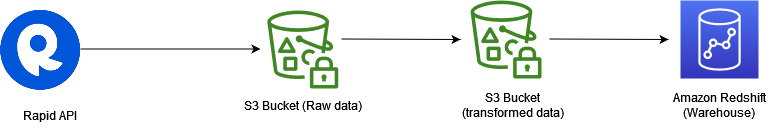

The diagram above was exported from draw.io. Its source (the exported page's mxGraphModel, read from the mxfile embedded in the PNG):
<mxGraphModel dx="972" dy="462" grid="1" gridSize="10" guides="1" tooltips="1" connect="1" arrows="1" fold="1" page="1" pageScale="1" pageWidth="1100" pageHeight="850" math="0" shadow="0">
  <root>
    <mxCell id="0" />
    <mxCell id="1" parent="0" />
    <mxCell id="XcB15zDMNUCqEBPokPDg-1" value="" style="shape=image;verticalLabelPosition=bottom;labelBackgroundColor=default;verticalAlign=top;aspect=fixed;imageAspect=0;image=data:image/png,(base64 omitted: 5536 chars);" vertex="1" parent="1">
      <mxGeometry x="100" y="170" width="80" height="80" as="geometry" />
    </mxCell>
    <mxCell id="XcB15zDMNUCqEBPokPDg-7" value="" style="sketch=0;outlineConnect=0;fontColor=#232F3E;gradientColor=none;fillColor=#3F8624;strokeColor=none;dashed=0;verticalLabelPosition=bottom;verticalAlign=top;align=center;html=1;fontSize=12;fontStyle=0;aspect=fixed;pointerEvents=1;shape=mxgraph.aws4.s3_object_lock;" vertex="1" parent="1">
      <mxGeometry x="366.75" y="170" width="71" height="78" as="geometry" />
    </mxCell>
    <mxCell id="XcB15zDMNUCqEBPokPDg-11" value="" style="endArrow=classic;html=1;rounded=0;" edge="1" parent="1">
      <mxGeometry width="50" height="50" relative="1" as="geometry">
        <mxPoint x="180" y="208.5" as="sourcePoint" />
        <mxPoint x="360" y="208.5" as="targetPoint" />
      </mxGeometry>
    </mxCell>
    <mxCell id="XcB15zDMNUCqEBPokPDg-12" value="" style="sketch=0;outlineConnect=0;fontColor=#232F3E;gradientColor=none;fillColor=#3F8624;strokeColor=none;dashed=0;verticalLabelPosition=bottom;verticalAlign=top;align=center;html=1;fontSize=12;fontStyle=0;aspect=fixed;pointerEvents=1;shape=mxgraph.aws4.s3_object_lock;" vertex="1" parent="1">
      <mxGeometry x="570" y="160" width="71" height="78" as="geometry" />
    </mxCell>
    <mxCell id="XcB15zDMNUCqEBPokPDg-13" value="" style="endArrow=classic;html=1;rounded=0;" edge="1" parent="1">
      <mxGeometry width="50" height="50" relative="1" as="geometry">
        <mxPoint x="441" y="198.5" as="sourcePoint" />
        <mxPoint x="560" y="199" as="targetPoint" />
      </mxGeometry>
    </mxCell>
    <mxCell id="XcB15zDMNUCqEBPokPDg-14" value="" style="sketch=0;points=[[0,0,0],[0.25,0,0],[0.5,0,0],[0.75,0,0],[1,0,0],[0,1,0],[0.25,1,0],[0.5,1,0],[0.75,1,0],[1,1,0],[0,0.25,0],[0,0.5,0],[0,0.75,0],[1,0.25,0],[1,0.5,0],[1,0.75,0]];outlineConnect=0;fontColor=#232F3E;gradientColor=#4D72F3;gradientDirection=north;fillColor=#3334B9;strokeColor=#ffffff;dashed=0;verticalLabelPosition=bottom;verticalAlign=top;align=center;html=1;fontSize=12;fontStyle=0;aspect=fixed;shape=mxgraph.aws4.resourceIcon;resIcon=mxgraph.aws4.redshift;" vertex="1" parent="1">
      <mxGeometry x="780" y="160" width="78" height="78" as="geometry" />
    </mxCell>
    <mxCell id="XcB15zDMNUCqEBPokPDg-15" value="" style="endArrow=classic;html=1;rounded=0;" edge="1" parent="1">
      <mxGeometry width="50" height="50" relative="1" as="geometry">
        <mxPoint x="649" y="198.5" as="sourcePoint" />
        <mxPoint x="768" y="199" as="targetPoint" />
      </mxGeometry>
    </mxCell>
    <mxCell id="XcB15zDMNUCqEBPokPDg-17" value="Rapid API" style="text;html=1;strokeColor=none;fillColor=none;align=center;verticalAlign=middle;whiteSpace=wrap;rounded=0;" vertex="1" parent="1">
      <mxGeometry x="120" y="260" width="60" height="30" as="geometry" />
    </mxCell>
    <mxCell id="XcB15zDMNUCqEBPokPDg-18" value="S3 Bucket (Raw data)" style="text;html=1;strokeColor=none;fillColor=none;align=center;verticalAlign=middle;whiteSpace=wrap;rounded=0;" vertex="1" parent="1">
      <mxGeometry x="340" y="250" width="124.5" height="30" as="geometry" />
    </mxCell>
    <mxCell id="XcB15zDMNUCqEBPokPDg-19" value="S3 Bucket (transformed data)" style="text;html=1;strokeColor=none;fillColor=none;align=center;verticalAlign=middle;whiteSpace=wrap;rounded=0;" vertex="1" parent="1">
      <mxGeometry x="550" y="250" width="124.5" height="30" as="geometry" />
    </mxCell>
    <mxCell id="XcB15zDMNUCqEBPokPDg-20" value="&lt;div&gt;Amazon Redshift&lt;/div&gt;&lt;div&gt;(Warehouse)&lt;br&gt;&lt;/div&gt;" style="text;html=1;strokeColor=none;fillColor=none;align=center;verticalAlign=middle;whiteSpace=wrap;rounded=0;" vertex="1" parent="1">
      <mxGeometry x="756.75" y="250" width="124.5" height="30" as="geometry" />
    </mxCell>
  </root>
</mxGraphModel>